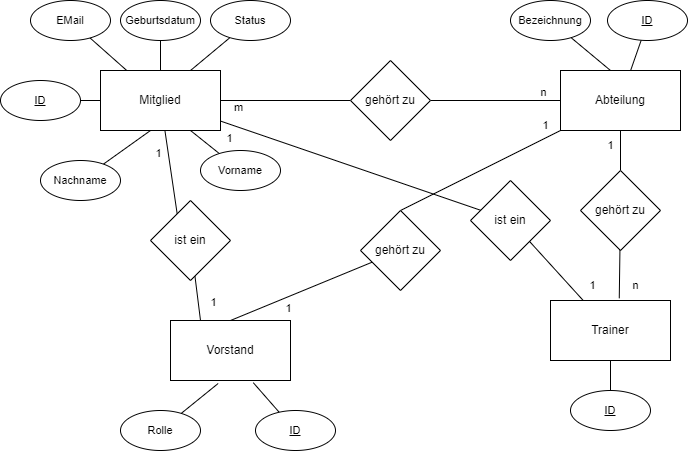

The diagram above was exported from draw.io. Its source (the exported page's mxGraphModel, read from the mxfile embedded in the PNG):
<mxGraphModel dx="780" dy="462" grid="1" gridSize="10" guides="1" tooltips="1" connect="1" arrows="1" fold="1" page="1" pageScale="1" pageWidth="827" pageHeight="1169" math="0" shadow="0">
  <root>
    <mxCell id="0" />
    <mxCell id="1" parent="0" />
    <mxCell id="ltwrSSjZiDscq9jTQtT0-4" style="edgeStyle=orthogonalEdgeStyle;rounded=0;orthogonalLoop=1;jettySize=auto;html=1;endArrow=none;endFill=0;" parent="1" source="ltwrSSjZiDscq9jTQtT0-1" target="ltwrSSjZiDscq9jTQtT0-3" edge="1">
      <mxGeometry relative="1" as="geometry" />
    </mxCell>
    <mxCell id="AAVuTzrcuVupsxQxYfUy-1" style="rounded=0;orthogonalLoop=1;jettySize=auto;html=1;entryX=0.25;entryY=0;entryDx=0;entryDy=0;endArrow=none;endFill=0;" edge="1" parent="1" source="AAVuTzrcuVupsxQxYfUy-2" target="ltwrSSjZiDscq9jTQtT0-31">
      <mxGeometry relative="1" as="geometry" />
    </mxCell>
    <mxCell id="ltwrSSjZiDscq9jTQtT0-1" value="Mitglied" style="rounded=0;whiteSpace=wrap;html=1;" parent="1" vertex="1">
      <mxGeometry x="100" y="190" width="120" height="60" as="geometry" />
    </mxCell>
    <mxCell id="ltwrSSjZiDscq9jTQtT0-39" style="edgeStyle=none;shape=connector;rounded=0;orthogonalLoop=1;jettySize=auto;html=1;entryX=0.5;entryY=0;entryDx=0;entryDy=0;strokeColor=default;align=center;verticalAlign=middle;fontFamily=Helvetica;fontSize=11;fontColor=default;labelBackgroundColor=default;endArrow=none;endFill=0;" parent="1" source="ltwrSSjZiDscq9jTQtT0-2" target="ltwrSSjZiDscq9jTQtT0-38" edge="1">
      <mxGeometry relative="1" as="geometry" />
    </mxCell>
    <mxCell id="ltwrSSjZiDscq9jTQtT0-42" style="edgeStyle=none;shape=connector;rounded=0;orthogonalLoop=1;jettySize=auto;html=1;entryX=0.5;entryY=0;entryDx=0;entryDy=0;strokeColor=default;align=center;verticalAlign=middle;fontFamily=Helvetica;fontSize=11;fontColor=default;labelBackgroundColor=default;endArrow=none;endFill=0;" parent="1" source="ltwrSSjZiDscq9jTQtT0-2" target="ltwrSSjZiDscq9jTQtT0-41" edge="1">
      <mxGeometry relative="1" as="geometry" />
    </mxCell>
    <mxCell id="ltwrSSjZiDscq9jTQtT0-2" value="Abteilung" style="rounded=0;whiteSpace=wrap;html=1;" parent="1" vertex="1">
      <mxGeometry x="560" y="190" width="120" height="60" as="geometry" />
    </mxCell>
    <mxCell id="ltwrSSjZiDscq9jTQtT0-5" style="edgeStyle=orthogonalEdgeStyle;shape=connector;rounded=0;orthogonalLoop=1;jettySize=auto;html=1;entryX=0;entryY=0.5;entryDx=0;entryDy=0;strokeColor=default;align=center;verticalAlign=middle;fontFamily=Helvetica;fontSize=11;fontColor=default;labelBackgroundColor=default;endArrow=none;endFill=0;" parent="1" source="ltwrSSjZiDscq9jTQtT0-3" target="ltwrSSjZiDscq9jTQtT0-2" edge="1">
      <mxGeometry relative="1" as="geometry" />
    </mxCell>
    <mxCell id="ltwrSSjZiDscq9jTQtT0-3" value="gehört zu" style="rhombus;whiteSpace=wrap;html=1;" parent="1" vertex="1">
      <mxGeometry x="350" y="180" width="80" height="80" as="geometry" />
    </mxCell>
    <mxCell id="ltwrSSjZiDscq9jTQtT0-6" value="n" style="text;html=1;align=center;verticalAlign=middle;resizable=0;points=[];autosize=1;strokeColor=none;fillColor=none;fontFamily=Helvetica;fontSize=11;fontColor=default;labelBackgroundColor=default;" parent="1" vertex="1">
      <mxGeometry x="528" y="197" width="30" height="30" as="geometry" />
    </mxCell>
    <mxCell id="ltwrSSjZiDscq9jTQtT0-7" value="m" style="text;html=1;align=center;verticalAlign=middle;resizable=0;points=[];autosize=1;strokeColor=none;fillColor=none;fontFamily=Helvetica;fontSize=11;fontColor=default;labelBackgroundColor=default;" parent="1" vertex="1">
      <mxGeometry x="223" y="212" width="30" height="30" as="geometry" />
    </mxCell>
    <mxCell id="ltwrSSjZiDscq9jTQtT0-8" value="&lt;u&gt;ID&lt;/u&gt;" style="ellipse;whiteSpace=wrap;html=1;fontFamily=Helvetica;fontSize=11;fontColor=default;labelBackgroundColor=default;" parent="1" vertex="1">
      <mxGeometry y="200" width="80" height="40" as="geometry" />
    </mxCell>
    <mxCell id="ltwrSSjZiDscq9jTQtT0-9" style="shape=connector;rounded=0;orthogonalLoop=1;jettySize=auto;html=1;entryX=0;entryY=0.5;entryDx=0;entryDy=0;strokeColor=default;align=center;verticalAlign=middle;fontFamily=Helvetica;fontSize=11;fontColor=default;labelBackgroundColor=default;endArrow=none;endFill=0;" parent="1" source="ltwrSSjZiDscq9jTQtT0-8" target="ltwrSSjZiDscq9jTQtT0-1" edge="1">
      <mxGeometry relative="1" as="geometry" />
    </mxCell>
    <mxCell id="ltwrSSjZiDscq9jTQtT0-11" style="shape=connector;rounded=0;orthogonalLoop=1;jettySize=auto;html=1;entryX=0.5;entryY=1;entryDx=0;entryDy=0;strokeColor=default;align=center;verticalAlign=middle;fontFamily=Helvetica;fontSize=11;fontColor=default;labelBackgroundColor=default;endArrow=none;endFill=0;" parent="1" source="ltwrSSjZiDscq9jTQtT0-10" edge="1">
      <mxGeometry relative="1" as="geometry">
        <mxPoint x="150" y="250" as="targetPoint" />
      </mxGeometry>
    </mxCell>
    <mxCell id="ltwrSSjZiDscq9jTQtT0-10" value="Nachname" style="ellipse;whiteSpace=wrap;html=1;fontFamily=Helvetica;fontSize=11;fontColor=default;labelBackgroundColor=default;" parent="1" vertex="1">
      <mxGeometry x="40" y="280" width="80" height="40" as="geometry" />
    </mxCell>
    <mxCell id="ltwrSSjZiDscq9jTQtT0-13" style="shape=connector;rounded=0;orthogonalLoop=1;jettySize=auto;html=1;entryX=0.75;entryY=1;entryDx=0;entryDy=0;strokeColor=default;align=center;verticalAlign=middle;fontFamily=Helvetica;fontSize=11;fontColor=default;labelBackgroundColor=default;endArrow=none;endFill=0;" parent="1" source="ltwrSSjZiDscq9jTQtT0-12" target="ltwrSSjZiDscq9jTQtT0-1" edge="1">
      <mxGeometry relative="1" as="geometry" />
    </mxCell>
    <mxCell id="ltwrSSjZiDscq9jTQtT0-12" value="Vorname" style="ellipse;whiteSpace=wrap;html=1;fontFamily=Helvetica;fontSize=11;fontColor=default;labelBackgroundColor=default;" parent="1" vertex="1">
      <mxGeometry x="200" y="270" width="80" height="40" as="geometry" />
    </mxCell>
    <mxCell id="ltwrSSjZiDscq9jTQtT0-18" style="edgeStyle=none;shape=connector;rounded=0;orthogonalLoop=1;jettySize=auto;html=1;strokeColor=default;align=center;verticalAlign=middle;fontFamily=Helvetica;fontSize=11;fontColor=default;labelBackgroundColor=default;endArrow=none;endFill=0;" parent="1" source="ltwrSSjZiDscq9jTQtT0-14" target="ltwrSSjZiDscq9jTQtT0-1" edge="1">
      <mxGeometry relative="1" as="geometry" />
    </mxCell>
    <mxCell id="ltwrSSjZiDscq9jTQtT0-14" value="Geburtsdatum" style="ellipse;whiteSpace=wrap;html=1;fontFamily=Helvetica;fontSize=11;fontColor=default;labelBackgroundColor=default;" parent="1" vertex="1">
      <mxGeometry x="120" y="120" width="80" height="40" as="geometry" />
    </mxCell>
    <mxCell id="ltwrSSjZiDscq9jTQtT0-19" style="edgeStyle=none;shape=connector;rounded=0;orthogonalLoop=1;jettySize=auto;html=1;strokeColor=default;align=center;verticalAlign=middle;fontFamily=Helvetica;fontSize=11;fontColor=default;labelBackgroundColor=default;endArrow=none;endFill=0;" parent="1" source="ltwrSSjZiDscq9jTQtT0-16" target="ltwrSSjZiDscq9jTQtT0-1" edge="1">
      <mxGeometry relative="1" as="geometry" />
    </mxCell>
    <mxCell id="ltwrSSjZiDscq9jTQtT0-16" value="EMail" style="ellipse;whiteSpace=wrap;html=1;fontFamily=Helvetica;fontSize=11;fontColor=default;labelBackgroundColor=default;" parent="1" vertex="1">
      <mxGeometry x="30" y="120" width="80" height="40" as="geometry" />
    </mxCell>
    <mxCell id="ltwrSSjZiDscq9jTQtT0-21" style="edgeStyle=none;shape=connector;rounded=0;orthogonalLoop=1;jettySize=auto;html=1;entryX=0.75;entryY=0;entryDx=0;entryDy=0;strokeColor=default;align=center;verticalAlign=middle;fontFamily=Helvetica;fontSize=11;fontColor=default;labelBackgroundColor=default;endArrow=none;endFill=0;" parent="1" source="ltwrSSjZiDscq9jTQtT0-17" target="ltwrSSjZiDscq9jTQtT0-1" edge="1">
      <mxGeometry relative="1" as="geometry" />
    </mxCell>
    <mxCell id="ltwrSSjZiDscq9jTQtT0-17" value="Status" style="ellipse;whiteSpace=wrap;html=1;fontFamily=Helvetica;fontSize=11;fontColor=default;labelBackgroundColor=default;" parent="1" vertex="1">
      <mxGeometry x="210" y="120" width="80" height="40" as="geometry" />
    </mxCell>
    <mxCell id="ltwrSSjZiDscq9jTQtT0-23" value="Bezeichnung" style="ellipse;whiteSpace=wrap;html=1;fontFamily=Helvetica;fontSize=11;fontColor=default;labelBackgroundColor=default;" parent="1" vertex="1">
      <mxGeometry x="510" y="120" width="80" height="40" as="geometry" />
    </mxCell>
    <mxCell id="ltwrSSjZiDscq9jTQtT0-24" style="edgeStyle=none;shape=connector;rounded=0;orthogonalLoop=1;jettySize=auto;html=1;strokeColor=default;align=center;verticalAlign=middle;fontFamily=Helvetica;fontSize=11;fontColor=default;labelBackgroundColor=default;endArrow=none;endFill=0;" parent="1" source="ltwrSSjZiDscq9jTQtT0-23" edge="1">
      <mxGeometry relative="1" as="geometry">
        <mxPoint x="610" y="190" as="targetPoint" />
      </mxGeometry>
    </mxCell>
    <mxCell id="AAVuTzrcuVupsxQxYfUy-9" style="rounded=0;orthogonalLoop=1;jettySize=auto;html=1;endArrow=none;endFill=0;" edge="1" parent="1" source="AAVuTzrcuVupsxQxYfUy-7" target="ltwrSSjZiDscq9jTQtT0-1">
      <mxGeometry relative="1" as="geometry" />
    </mxCell>
    <mxCell id="ltwrSSjZiDscq9jTQtT0-25" value="Trainer" style="rounded=0;whiteSpace=wrap;html=1;" parent="1" vertex="1">
      <mxGeometry x="550" y="420" width="120" height="60" as="geometry" />
    </mxCell>
    <mxCell id="ltwrSSjZiDscq9jTQtT0-28" value="&lt;u&gt;ID&lt;/u&gt;" style="ellipse;whiteSpace=wrap;html=1;fontFamily=Helvetica;fontSize=11;fontColor=default;labelBackgroundColor=default;" parent="1" vertex="1">
      <mxGeometry x="570" y="510" width="80" height="40" as="geometry" />
    </mxCell>
    <mxCell id="ltwrSSjZiDscq9jTQtT0-29" style="edgeStyle=none;shape=connector;rounded=0;orthogonalLoop=1;jettySize=auto;html=1;entryX=0.5;entryY=1;entryDx=0;entryDy=0;strokeColor=default;align=center;verticalAlign=middle;fontFamily=Helvetica;fontSize=11;fontColor=default;labelBackgroundColor=default;endArrow=none;endFill=0;" parent="1" source="ltwrSSjZiDscq9jTQtT0-28" target="ltwrSSjZiDscq9jTQtT0-25" edge="1">
      <mxGeometry relative="1" as="geometry" />
    </mxCell>
    <mxCell id="ltwrSSjZiDscq9jTQtT0-31" value="Vorstand" style="rounded=0;whiteSpace=wrap;html=1;" parent="1" vertex="1">
      <mxGeometry x="170" y="440" width="120" height="60" as="geometry" />
    </mxCell>
    <mxCell id="ltwrSSjZiDscq9jTQtT0-33" style="edgeStyle=none;shape=connector;rounded=0;orthogonalLoop=1;jettySize=auto;html=1;strokeColor=default;align=center;verticalAlign=middle;fontFamily=Helvetica;fontSize=11;fontColor=default;labelBackgroundColor=default;endArrow=none;endFill=0;" parent="1" source="ltwrSSjZiDscq9jTQtT0-32" target="ltwrSSjZiDscq9jTQtT0-2" edge="1">
      <mxGeometry relative="1" as="geometry" />
    </mxCell>
    <mxCell id="ltwrSSjZiDscq9jTQtT0-32" value="&lt;u&gt;ID&lt;/u&gt;" style="ellipse;whiteSpace=wrap;html=1;fontFamily=Helvetica;fontSize=11;fontColor=default;labelBackgroundColor=default;" parent="1" vertex="1">
      <mxGeometry x="607" y="120" width="80" height="40" as="geometry" />
    </mxCell>
    <mxCell id="ltwrSSjZiDscq9jTQtT0-34" style="edgeStyle=none;shape=connector;rounded=0;orthogonalLoop=1;jettySize=auto;html=1;entryX=0.69;entryY=1.037;entryDx=0;entryDy=0;strokeColor=default;align=center;verticalAlign=middle;fontFamily=Helvetica;fontSize=11;fontColor=default;labelBackgroundColor=default;endArrow=none;endFill=0;entryPerimeter=0;" parent="1" source="ltwrSSjZiDscq9jTQtT0-35" target="ltwrSSjZiDscq9jTQtT0-31" edge="1">
      <mxGeometry relative="1" as="geometry">
        <mxPoint x="270" y="495" as="targetPoint" />
      </mxGeometry>
    </mxCell>
    <mxCell id="ltwrSSjZiDscq9jTQtT0-35" value="&lt;u&gt;ID&lt;/u&gt;" style="ellipse;whiteSpace=wrap;html=1;fontFamily=Helvetica;fontSize=11;fontColor=default;labelBackgroundColor=default;" parent="1" vertex="1">
      <mxGeometry x="255" y="530" width="80" height="40" as="geometry" />
    </mxCell>
    <mxCell id="ltwrSSjZiDscq9jTQtT0-36" value="Rolle" style="ellipse;whiteSpace=wrap;html=1;fontFamily=Helvetica;fontSize=11;fontColor=default;labelBackgroundColor=default;" parent="1" vertex="1">
      <mxGeometry x="120" y="530" width="80" height="40" as="geometry" />
    </mxCell>
    <mxCell id="ltwrSSjZiDscq9jTQtT0-37" style="edgeStyle=none;shape=connector;rounded=0;orthogonalLoop=1;jettySize=auto;html=1;entryX=0.397;entryY=1.05;entryDx=0;entryDy=0;entryPerimeter=0;strokeColor=default;align=center;verticalAlign=middle;fontFamily=Helvetica;fontSize=11;fontColor=default;labelBackgroundColor=default;endArrow=none;endFill=0;" parent="1" source="ltwrSSjZiDscq9jTQtT0-36" target="ltwrSSjZiDscq9jTQtT0-31" edge="1">
      <mxGeometry relative="1" as="geometry" />
    </mxCell>
    <mxCell id="ltwrSSjZiDscq9jTQtT0-38" value="gehört zu" style="rhombus;whiteSpace=wrap;html=1;" parent="1" vertex="1">
      <mxGeometry x="580" y="290" width="80" height="80" as="geometry" />
    </mxCell>
    <mxCell id="ltwrSSjZiDscq9jTQtT0-40" style="edgeStyle=none;shape=connector;rounded=0;orthogonalLoop=1;jettySize=auto;html=1;entryX=0.573;entryY=-0.037;entryDx=0;entryDy=0;entryPerimeter=0;strokeColor=default;align=center;verticalAlign=middle;fontFamily=Helvetica;fontSize=11;fontColor=default;labelBackgroundColor=default;endArrow=none;endFill=0;" parent="1" source="ltwrSSjZiDscq9jTQtT0-38" target="ltwrSSjZiDscq9jTQtT0-25" edge="1">
      <mxGeometry relative="1" as="geometry" />
    </mxCell>
    <mxCell id="ltwrSSjZiDscq9jTQtT0-43" style="edgeStyle=none;shape=connector;rounded=0;orthogonalLoop=1;jettySize=auto;html=1;entryX=0.5;entryY=0;entryDx=0;entryDy=0;strokeColor=default;align=center;verticalAlign=middle;fontFamily=Helvetica;fontSize=11;fontColor=default;labelBackgroundColor=default;endArrow=none;endFill=0;" parent="1" source="ltwrSSjZiDscq9jTQtT0-41" target="ltwrSSjZiDscq9jTQtT0-31" edge="1">
      <mxGeometry relative="1" as="geometry" />
    </mxCell>
    <mxCell id="ltwrSSjZiDscq9jTQtT0-41" value="gehört zu" style="rhombus;whiteSpace=wrap;html=1;" parent="1" vertex="1">
      <mxGeometry x="360" y="330" width="80" height="80" as="geometry" />
    </mxCell>
    <mxCell id="ltwrSSjZiDscq9jTQtT0-44" value="1" style="text;html=1;align=center;verticalAlign=middle;resizable=0;points=[];autosize=1;strokeColor=none;fillColor=none;fontFamily=Helvetica;fontSize=11;fontColor=default;labelBackgroundColor=default;" parent="1" vertex="1">
      <mxGeometry x="530" y="230" width="30" height="30" as="geometry" />
    </mxCell>
    <mxCell id="ltwrSSjZiDscq9jTQtT0-45" value="1" style="text;html=1;align=center;verticalAlign=middle;resizable=0;points=[];autosize=1;strokeColor=none;fillColor=none;fontFamily=Helvetica;fontSize=11;fontColor=default;labelBackgroundColor=default;" parent="1" vertex="1">
      <mxGeometry x="273" y="413" width="30" height="30" as="geometry" />
    </mxCell>
    <mxCell id="ltwrSSjZiDscq9jTQtT0-46" value="1" style="text;html=1;align=center;verticalAlign=middle;resizable=0;points=[];autosize=1;strokeColor=none;fillColor=none;fontFamily=Helvetica;fontSize=11;fontColor=default;labelBackgroundColor=default;" parent="1" vertex="1">
      <mxGeometry x="595" y="250" width="30" height="30" as="geometry" />
    </mxCell>
    <mxCell id="ltwrSSjZiDscq9jTQtT0-47" value="n" style="text;html=1;align=center;verticalAlign=middle;resizable=0;points=[];autosize=1;strokeColor=none;fillColor=none;fontFamily=Helvetica;fontSize=11;fontColor=default;labelBackgroundColor=default;" parent="1" vertex="1">
      <mxGeometry x="620" y="390" width="30" height="30" as="geometry" />
    </mxCell>
    <mxCell id="AAVuTzrcuVupsxQxYfUy-3" value="" style="rounded=0;orthogonalLoop=1;jettySize=auto;html=1;entryX=0.25;entryY=0;entryDx=0;entryDy=0;endArrow=none;endFill=0;" edge="1" parent="1" source="ltwrSSjZiDscq9jTQtT0-1" target="AAVuTzrcuVupsxQxYfUy-2">
      <mxGeometry relative="1" as="geometry">
        <mxPoint x="160" y="250" as="sourcePoint" />
        <mxPoint x="200" y="440" as="targetPoint" />
      </mxGeometry>
    </mxCell>
    <mxCell id="AAVuTzrcuVupsxQxYfUy-2" value="ist ein" style="rhombus;whiteSpace=wrap;html=1;" vertex="1" parent="1">
      <mxGeometry x="150" y="320" width="80" height="80" as="geometry" />
    </mxCell>
    <mxCell id="AAVuTzrcuVupsxQxYfUy-4" value="1" style="text;html=1;align=center;verticalAlign=middle;resizable=0;points=[];autosize=1;strokeColor=none;fillColor=none;fontFamily=Helvetica;fontSize=11;fontColor=default;labelBackgroundColor=default;" vertex="1" parent="1">
      <mxGeometry x="198" y="407" width="30" height="30" as="geometry" />
    </mxCell>
    <mxCell id="AAVuTzrcuVupsxQxYfUy-6" value="1" style="text;html=1;align=center;verticalAlign=middle;resizable=0;points=[];autosize=1;strokeColor=none;fillColor=none;fontFamily=Helvetica;fontSize=11;fontColor=default;labelBackgroundColor=default;" vertex="1" parent="1">
      <mxGeometry x="143" y="258" width="30" height="30" as="geometry" />
    </mxCell>
    <mxCell id="AAVuTzrcuVupsxQxYfUy-10" value="" style="rounded=0;orthogonalLoop=1;jettySize=auto;html=1;endArrow=none;endFill=0;" edge="1" parent="1" source="ltwrSSjZiDscq9jTQtT0-25" target="AAVuTzrcuVupsxQxYfUy-7">
      <mxGeometry relative="1" as="geometry">
        <mxPoint x="551" y="420" as="sourcePoint" />
        <mxPoint x="219" y="250" as="targetPoint" />
      </mxGeometry>
    </mxCell>
    <mxCell id="AAVuTzrcuVupsxQxYfUy-7" value="ist ein" style="rhombus;whiteSpace=wrap;html=1;" vertex="1" parent="1">
      <mxGeometry x="470" y="300" width="80" height="80" as="geometry" />
    </mxCell>
    <mxCell id="AAVuTzrcuVupsxQxYfUy-12" value="1" style="text;html=1;align=center;verticalAlign=middle;resizable=0;points=[];autosize=1;strokeColor=none;fillColor=none;fontFamily=Helvetica;fontSize=11;fontColor=default;labelBackgroundColor=default;" vertex="1" parent="1">
      <mxGeometry x="214" y="243" width="30" height="30" as="geometry" />
    </mxCell>
    <mxCell id="AAVuTzrcuVupsxQxYfUy-13" value="1" style="text;html=1;align=center;verticalAlign=middle;resizable=0;points=[];autosize=1;strokeColor=none;fillColor=none;fontFamily=Helvetica;fontSize=11;fontColor=default;labelBackgroundColor=default;" vertex="1" parent="1">
      <mxGeometry x="577" y="390" width="30" height="30" as="geometry" />
    </mxCell>
  </root>
</mxGraphModel>